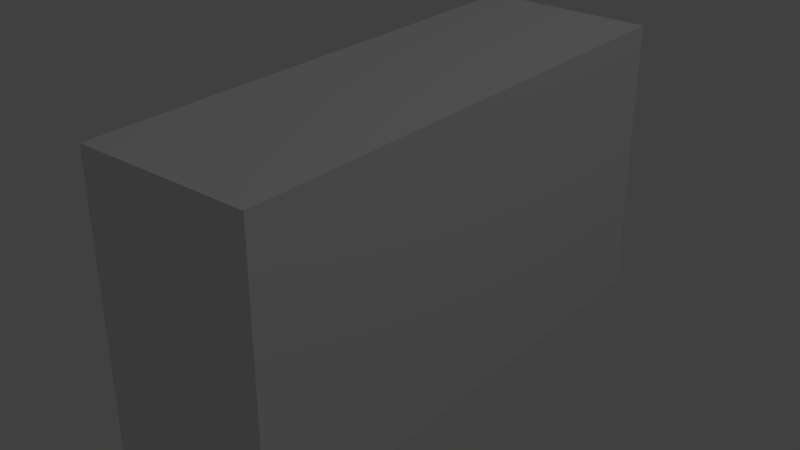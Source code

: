 # Source: StairField5.blend  (saved by Blender 2.76.0; exported with 4.5.12 LTS)
import bpy
from mathutils import Matrix  # noqa: F401  (used for matrix-valued properties, if any)

bpy.ops.wm.read_factory_settings(use_empty=True)
scene = bpy.context.scene
scene.name = 'Scene'

# ---- collections
col_collection_1 = bpy.data.collections.new('Collection 1'); scene.collection.children.link(col_collection_1)

# ---- materials (node trees are filled in below, after node groups)
mat_material = bpy.data.materials.new('Material')
mat_material.alpha_threshold = 0.0
mat_material.use_transparent_shadow = False
mat_material.roughness = 0.5
mat_material.line_color = (0.0, 0.0, 0.0, 1.0)

# ---- material node trees

# ---- world
world_world = bpy.data.worlds.new('World'); scene.world = world_world
world_world.color = (0.05088, 0.05088, 0.05088)
world_world.use_sun_shadow = False
world_world.sun_shadow_jitter_overblur = 0.0
world_world.cycles.sampling_method = 'MANUAL'
world_world.cycles.sample_map_resolution = 256

# ---- lights
light_lamp = bpy.data.lights.new('Lamp', 'POINT')
light_lamp.transmission_factor = 0.0
light_lamp.cutoff_distance = 30.0
light_lamp.energy = 100.0
light_lamp.shadow_buffer_clip_start = 1.001
light_lamp.shadow_soft_size = 0.1
light_lamp.shadow_maximum_resolution = 0.006
light_lamp.use_absolute_resolution = True
light_lamp.cycles.use_multiple_importance_sampling = False

# ---- meshes
me_cube = bpy.data.meshes.new('Cube')
me_cube.from_pydata([(0.4, 1.2, -1.3), (0.4, -1.2, -1.3), (-0.4, -1.2, -1.3), (-0.4, 1.2, -1.3), (0.4, 1.2, 0.0), (0.4, -1.2, 0.0), (-0.4, -1.2, 0.0), (-0.4, 1.2, 0.0)], [], [(0, 1, 2, 3), (4, 7, 6, 5), (0, 4, 5, 1), (1, 5, 6, 2), (2, 6, 7, 3), (4, 0, 3, 7)])
_uv = me_cube.uv_layers.new(name='UVMap')
_uv.uv.foreach_set('vector', [0.375, 0.4531, 6.731e-05, 0.4531, 6.738e-05, 0.3281, 0.375, 0.3281, 0.375, 6.738e-05, 0.375, 0.1251, 6.738e-05, 0.1251, 6.745e-05, 6.731e-05, 0.5, 0.3281, 0.5, 0.1251, 0.8749, 0.1251, 0.8749, 0.3281, 0.8749, 0.3281, 0.8749, 0.1251, 0.9999, 0.1251, 0.9999, 0.3281, 6.738e-05, 0.3281, 6.738e-05, 0.1251, 0.375, 0.1251, 0.375, 0.3281, 0.5, 0.1251, 0.5, 0.3281, 0.375, 0.3281, 0.375, 0.1251])
me_cube.materials.append(mat_material)
me_cube.use_remesh_preserve_volume = False
me_cube.use_remesh_preserve_attributes = False
me_cube.use_mirror_vertex_groups = False
me_cube.update()

# ---- objects
ob_cube = bpy.data.objects.new('Cube', me_cube)
ob_lamp = bpy.data.objects.new('Lamp', light_lamp)

# ---- transforms, parenting, visibility, modifiers, constraints
ob_cube.location = (0.0, 0.0, 0.0)
ob_cube.lock_rotations_4d = False
ob_cube.empty_display_type = 'ARROWS'
ob_cube.lineart.crease_threshold = 0.0
ob_lamp.location = (4.076, 1.005, 5.904)
ob_lamp.rotation_euler = (0.6503, 0.05522, 1.866)
ob_lamp.lock_rotations_4d = False
ob_lamp.empty_display_type = 'ARROWS'
ob_lamp.color = (0.0, 0.0, 0.0, 0.0)
ob_lamp.lineart.crease_threshold = 0.0

# ---- collection membership
col_collection_1.objects.link(ob_cube)
col_collection_1.objects.link(ob_lamp)

# ---- scene / render settings (as saved in the file)
scene.frame_start = 1; scene.frame_end = 250; scene.frame_set(1)
scene.render.engine = 'BLENDER_EEVEE_NEXT'
scene.render.resolution_percentage = 50
scene.render.dither_intensity = 0.0
scene.cycles.use_denoising = False
scene.cycles.samples = 10
scene.cycles.sampling_pattern = 'TABULATED_SOBOL'
scene.cycles.light_sampling_threshold = 0.0
scene.cycles.use_adaptive_sampling = False
scene.cycles.use_light_tree = False
scene.cycles.blur_glossy = 0.0
scene.cycles.pixel_filter_type = 'GAUSSIAN'
scene.cycles.sample_clamp_indirect = 0.0
scene.view_settings.view_transform = 'Standard'
bpy.context.view_layer.update()

# ---- added for rendering (the .blend has no active camera): camera
cam_auto = bpy.data.cameras.new('AutoCamera')
cam_auto.lens = 50.0
cam_auto.sensor_width = 36.0
cam_auto.clip_end = 1000.0
ob_auto_camera = bpy.data.objects.new('AutoCamera', cam_auto)
scene.collection.objects.link(ob_auto_camera)
ob_auto_camera.location = (2.63161, -3.15793, 1.45529)
ob_auto_camera.rotation_euler = (1.09748, -7.21219e-08, 0.694738)
scene.camera = ob_auto_camera
bpy.context.view_layer.update()
